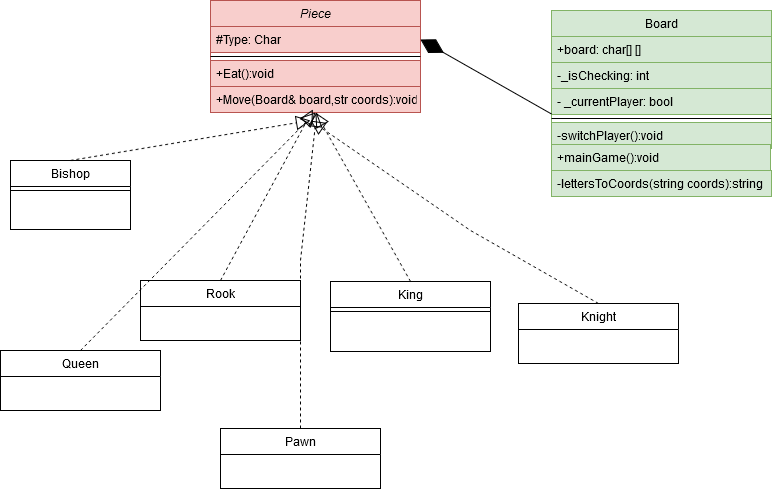

The diagram above was exported from draw.io. Its source (the exported page's mxGraphModel, read from the mxfile embedded in the PNG):
<mxGraphModel dx="922" dy="411" grid="1" gridSize="10" guides="1" tooltips="1" connect="1" arrows="1" fold="1" page="1" pageScale="1" pageWidth="1100" pageHeight="850" math="0" shadow="0">
  <root>
    <mxCell id="WIyWlLk6GJQsqaUBKTNV-0" />
    <mxCell id="WIyWlLk6GJQsqaUBKTNV-1" parent="WIyWlLk6GJQsqaUBKTNV-0" />
    <mxCell id="zkfFHV4jXpPFQw0GAbJ--0" value="Piece" style="swimlane;fontStyle=2;align=center;verticalAlign=top;childLayout=stackLayout;horizontal=1;startSize=26;horizontalStack=0;resizeParent=1;resizeLast=0;collapsible=1;marginBottom=0;rounded=0;shadow=0;strokeWidth=1;fillColor=#f8cecc;strokeColor=#b85450;" parent="WIyWlLk6GJQsqaUBKTNV-1" vertex="1">
      <mxGeometry x="220" y="110" width="210" height="112" as="geometry">
        <mxRectangle x="230" y="140" width="160" height="26" as="alternateBounds" />
      </mxGeometry>
    </mxCell>
    <mxCell id="zkfFHV4jXpPFQw0GAbJ--1" value="#Type: Char" style="text;align=left;verticalAlign=top;spacingLeft=4;spacingRight=4;overflow=hidden;rotatable=0;points=[[0,0.5],[1,0.5]];portConstraint=eastwest;fillColor=#f8cecc;strokeColor=#b85450;" parent="zkfFHV4jXpPFQw0GAbJ--0" vertex="1">
      <mxGeometry y="26" width="210" height="26" as="geometry" />
    </mxCell>
    <mxCell id="zkfFHV4jXpPFQw0GAbJ--4" value="" style="line;html=1;strokeWidth=1;align=left;verticalAlign=middle;spacingTop=-1;spacingLeft=3;spacingRight=3;rotatable=0;labelPosition=right;points=[];portConstraint=eastwest;" parent="zkfFHV4jXpPFQw0GAbJ--0" vertex="1">
      <mxGeometry y="52" width="210" height="8" as="geometry" />
    </mxCell>
    <mxCell id="dtcu9jvEhgLuVJLjHNwk-0" value="+Eat():void" style="text;align=left;verticalAlign=top;spacingLeft=4;spacingRight=4;overflow=hidden;rotatable=0;points=[[0,0.5],[1,0.5]];portConstraint=eastwest;fillColor=#f8cecc;strokeColor=#b85450;" parent="zkfFHV4jXpPFQw0GAbJ--0" vertex="1">
      <mxGeometry y="60" width="210" height="26" as="geometry" />
    </mxCell>
    <mxCell id="zkfFHV4jXpPFQw0GAbJ--5" value="+Move(Board&amp; board,str coords):void" style="text;align=left;verticalAlign=top;spacingLeft=4;spacingRight=4;overflow=hidden;rotatable=0;points=[[0,0.5],[1,0.5]];portConstraint=eastwest;fillColor=#f8cecc;strokeColor=#b85450;" parent="zkfFHV4jXpPFQw0GAbJ--0" vertex="1">
      <mxGeometry y="86" width="210" height="26" as="geometry" />
    </mxCell>
    <mxCell id="zkfFHV4jXpPFQw0GAbJ--6" value="Rook" style="swimlane;fontStyle=0;align=center;verticalAlign=top;childLayout=stackLayout;horizontal=1;startSize=26;horizontalStack=0;resizeParent=1;resizeLast=0;collapsible=1;marginBottom=0;rounded=0;shadow=0;strokeWidth=1;" parent="WIyWlLk6GJQsqaUBKTNV-1" vertex="1">
      <mxGeometry x="150" y="390" width="160" height="60" as="geometry">
        <mxRectangle x="130" y="380" width="160" height="26" as="alternateBounds" />
      </mxGeometry>
    </mxCell>
    <mxCell id="zkfFHV4jXpPFQw0GAbJ--13" value="King" style="swimlane;fontStyle=0;align=center;verticalAlign=top;childLayout=stackLayout;horizontal=1;startSize=26;horizontalStack=0;resizeParent=1;resizeLast=0;collapsible=1;marginBottom=0;rounded=0;shadow=0;strokeWidth=1;" parent="WIyWlLk6GJQsqaUBKTNV-1" vertex="1">
      <mxGeometry x="340" y="391" width="160" height="70" as="geometry">
        <mxRectangle x="340" y="380" width="170" height="26" as="alternateBounds" />
      </mxGeometry>
    </mxCell>
    <mxCell id="zkfFHV4jXpPFQw0GAbJ--15" value="" style="line;html=1;strokeWidth=1;align=left;verticalAlign=middle;spacingTop=-1;spacingLeft=3;spacingRight=3;rotatable=0;labelPosition=right;points=[];portConstraint=eastwest;" parent="zkfFHV4jXpPFQw0GAbJ--13" vertex="1">
      <mxGeometry y="26" width="160" height="8" as="geometry" />
    </mxCell>
    <mxCell id="dtcu9jvEhgLuVJLjHNwk-3" value="" style="endArrow=block;dashed=1;endFill=0;endSize=12;html=1;rounded=0;exitX=0.5;exitY=0;exitDx=0;exitDy=0;entryX=0.5;entryY=1;entryDx=0;entryDy=0;" parent="WIyWlLk6GJQsqaUBKTNV-1" source="zkfFHV4jXpPFQw0GAbJ--13" target="zkfFHV4jXpPFQw0GAbJ--0" edge="1">
      <mxGeometry width="160" relative="1" as="geometry">
        <mxPoint x="210" y="370" as="sourcePoint" />
        <mxPoint x="310" y="240" as="targetPoint" />
        <Array as="points" />
      </mxGeometry>
    </mxCell>
    <mxCell id="dtcu9jvEhgLuVJLjHNwk-4" value="Bishop" style="swimlane;fontStyle=0;align=center;verticalAlign=top;childLayout=stackLayout;horizontal=1;startSize=26;horizontalStack=0;resizeParent=1;resizeLast=0;collapsible=1;marginBottom=0;rounded=0;shadow=0;strokeWidth=1;" parent="WIyWlLk6GJQsqaUBKTNV-1" vertex="1">
      <mxGeometry x="20" y="270" width="120" height="69" as="geometry">
        <mxRectangle x="340" y="380" width="170" height="26" as="alternateBounds" />
      </mxGeometry>
    </mxCell>
    <mxCell id="dtcu9jvEhgLuVJLjHNwk-5" value="" style="line;html=1;strokeWidth=1;align=left;verticalAlign=middle;spacingTop=-1;spacingLeft=3;spacingRight=3;rotatable=0;labelPosition=right;points=[];portConstraint=eastwest;" parent="dtcu9jvEhgLuVJLjHNwk-4" vertex="1">
      <mxGeometry y="26" width="120" height="8" as="geometry" />
    </mxCell>
    <mxCell id="dtcu9jvEhgLuVJLjHNwk-7" value="" style="endArrow=block;dashed=1;endFill=0;endSize=12;html=1;rounded=0;exitX=0.5;exitY=0;exitDx=0;exitDy=0;" parent="WIyWlLk6GJQsqaUBKTNV-1" source="dtcu9jvEhgLuVJLjHNwk-4" edge="1">
      <mxGeometry width="160" relative="1" as="geometry">
        <mxPoint x="210" y="370" as="sourcePoint" />
        <mxPoint x="320" y="230" as="targetPoint" />
        <Array as="points" />
      </mxGeometry>
    </mxCell>
    <mxCell id="dtcu9jvEhgLuVJLjHNwk-8" value="Pawn" style="swimlane;fontStyle=0;align=center;verticalAlign=top;childLayout=stackLayout;horizontal=1;startSize=26;horizontalStack=0;resizeParent=1;resizeLast=0;collapsible=1;marginBottom=0;rounded=0;shadow=0;strokeWidth=1;" parent="WIyWlLk6GJQsqaUBKTNV-1" vertex="1">
      <mxGeometry x="230" y="538" width="160" height="60" as="geometry">
        <mxRectangle x="130" y="380" width="160" height="26" as="alternateBounds" />
      </mxGeometry>
    </mxCell>
    <mxCell id="dtcu9jvEhgLuVJLjHNwk-9" value="" style="endArrow=block;dashed=1;endFill=0;endSize=12;html=1;rounded=0;exitX=0.5;exitY=0;exitDx=0;exitDy=0;entryX=0.506;entryY=1;entryDx=0;entryDy=0;entryPerimeter=0;" parent="WIyWlLk6GJQsqaUBKTNV-1" source="dtcu9jvEhgLuVJLjHNwk-8" target="zkfFHV4jXpPFQw0GAbJ--5" edge="1">
      <mxGeometry width="160" relative="1" as="geometry">
        <mxPoint x="310" y="564" as="sourcePoint" />
        <mxPoint x="310" y="260" as="targetPoint" />
        <Array as="points">
          <mxPoint x="310" y="370" />
        </Array>
      </mxGeometry>
    </mxCell>
    <mxCell id="dtcu9jvEhgLuVJLjHNwk-10" value="Queen" style="swimlane;fontStyle=0;align=center;verticalAlign=top;childLayout=stackLayout;horizontal=1;startSize=26;horizontalStack=0;resizeParent=1;resizeLast=0;collapsible=1;marginBottom=0;rounded=0;shadow=0;strokeWidth=1;" parent="WIyWlLk6GJQsqaUBKTNV-1" vertex="1">
      <mxGeometry x="10" y="460" width="160" height="60" as="geometry">
        <mxRectangle x="130" y="380" width="160" height="26" as="alternateBounds" />
      </mxGeometry>
    </mxCell>
    <mxCell id="dtcu9jvEhgLuVJLjHNwk-11" value="" style="endArrow=block;dashed=1;endFill=0;endSize=12;html=1;rounded=0;exitX=0.5;exitY=0;exitDx=0;exitDy=0;entryX=0.5;entryY=1;entryDx=0;entryDy=0;" parent="WIyWlLk6GJQsqaUBKTNV-1" source="dtcu9jvEhgLuVJLjHNwk-10" target="zkfFHV4jXpPFQw0GAbJ--0" edge="1">
      <mxGeometry width="160" relative="1" as="geometry">
        <mxPoint x="420" y="370" as="sourcePoint" />
        <mxPoint x="300" y="260" as="targetPoint" />
        <Array as="points" />
      </mxGeometry>
    </mxCell>
    <mxCell id="dtcu9jvEhgLuVJLjHNwk-12" value="Knight" style="swimlane;fontStyle=0;align=center;verticalAlign=top;childLayout=stackLayout;horizontal=1;startSize=26;horizontalStack=0;resizeParent=1;resizeLast=0;collapsible=1;marginBottom=0;rounded=0;shadow=0;strokeWidth=1;" parent="WIyWlLk6GJQsqaUBKTNV-1" vertex="1">
      <mxGeometry x="528" y="413" width="160" height="60" as="geometry">
        <mxRectangle x="130" y="380" width="160" height="26" as="alternateBounds" />
      </mxGeometry>
    </mxCell>
    <mxCell id="dtcu9jvEhgLuVJLjHNwk-13" value="" style="endArrow=block;dashed=1;endFill=0;endSize=12;html=1;rounded=0;exitX=0.5;exitY=0;exitDx=0;exitDy=0;" parent="WIyWlLk6GJQsqaUBKTNV-1" source="dtcu9jvEhgLuVJLjHNwk-12" edge="1">
      <mxGeometry width="160" relative="1" as="geometry">
        <mxPoint x="320" y="450" as="sourcePoint" />
        <mxPoint x="320" y="230" as="targetPoint" />
        <Array as="points">
          <mxPoint x="480" y="340" />
        </Array>
      </mxGeometry>
    </mxCell>
    <mxCell id="dtcu9jvEhgLuVJLjHNwk-15" value="" style="endArrow=block;dashed=1;endFill=0;endSize=12;html=1;rounded=0;exitX=0.5;exitY=0;exitDx=0;exitDy=0;entryX=0.488;entryY=0.885;entryDx=0;entryDy=0;entryPerimeter=0;" parent="WIyWlLk6GJQsqaUBKTNV-1" source="zkfFHV4jXpPFQw0GAbJ--6" target="zkfFHV4jXpPFQw0GAbJ--5" edge="1">
      <mxGeometry width="160" relative="1" as="geometry">
        <mxPoint x="200" y="340" as="sourcePoint" />
        <mxPoint x="360" y="340" as="targetPoint" />
      </mxGeometry>
    </mxCell>
    <mxCell id="dtcu9jvEhgLuVJLjHNwk-30" value="Board" style="swimlane;fontStyle=0;childLayout=stackLayout;horizontal=1;startSize=26;fillColor=#d5e8d4;horizontalStack=0;resizeParent=1;resizeParentMax=0;resizeLast=0;collapsible=1;marginBottom=0;whiteSpace=wrap;html=1;strokeColor=#82b366;" parent="WIyWlLk6GJQsqaUBKTNV-1" vertex="1">
      <mxGeometry x="561" y="120" width="220" height="138" as="geometry" />
    </mxCell>
    <mxCell id="dtcu9jvEhgLuVJLjHNwk-31" value="+board: char[] []" style="text;strokeColor=#82b366;fillColor=#d5e8d4;align=left;verticalAlign=top;spacingLeft=4;spacingRight=4;overflow=hidden;rotatable=0;points=[[0,0.5],[1,0.5]];portConstraint=eastwest;whiteSpace=wrap;html=1;" parent="dtcu9jvEhgLuVJLjHNwk-30" vertex="1">
      <mxGeometry y="26" width="220" height="26" as="geometry" />
    </mxCell>
    <mxCell id="dtcu9jvEhgLuVJLjHNwk-6" value="-_isChecking: int " style="text;align=left;verticalAlign=top;spacingLeft=4;spacingRight=4;overflow=hidden;rotatable=0;points=[[0,0.5],[1,0.5]];portConstraint=eastwest;fillColor=#d5e8d4;strokeColor=#82b366;" parent="dtcu9jvEhgLuVJLjHNwk-30" vertex="1">
      <mxGeometry y="52" width="220" height="26" as="geometry" />
    </mxCell>
    <mxCell id="dtcu9jvEhgLuVJLjHNwk-32" value="- _currentPlayer: bool" style="text;strokeColor=#82b366;fillColor=#d5e8d4;align=left;verticalAlign=top;spacingLeft=4;spacingRight=4;overflow=hidden;rotatable=0;points=[[0,0.5],[1,0.5]];portConstraint=eastwest;whiteSpace=wrap;html=1;" parent="dtcu9jvEhgLuVJLjHNwk-30" vertex="1">
      <mxGeometry y="78" width="220" height="26" as="geometry" />
    </mxCell>
    <mxCell id="_HHJmecCyKAIUxm2t65F-0" value="" style="line;html=1;strokeWidth=1;align=left;verticalAlign=middle;spacingTop=-1;spacingLeft=3;spacingRight=3;rotatable=0;labelPosition=right;points=[];portConstraint=eastwest;" vertex="1" parent="dtcu9jvEhgLuVJLjHNwk-30">
      <mxGeometry y="104" width="220" height="8" as="geometry" />
    </mxCell>
    <mxCell id="dtcu9jvEhgLuVJLjHNwk-33" value="-switchPlayer():void " style="text;strokeColor=#82b366;fillColor=#d5e8d4;align=left;verticalAlign=top;spacingLeft=4;spacingRight=4;overflow=hidden;rotatable=0;points=[[0,0.5],[1,0.5]];portConstraint=eastwest;whiteSpace=wrap;html=1;" parent="dtcu9jvEhgLuVJLjHNwk-30" vertex="1">
      <mxGeometry y="112" width="220" height="26" as="geometry" />
    </mxCell>
    <mxCell id="ZO21Jame3IV2D3LzTAQ--5" value="+mainGame():void " style="text;strokeColor=#82b366;fillColor=#d5e8d4;align=left;verticalAlign=top;spacingLeft=4;spacingRight=4;overflow=hidden;rotatable=0;points=[[0,0.5],[1,0.5]];portConstraint=eastwest;whiteSpace=wrap;html=1;" parent="WIyWlLk6GJQsqaUBKTNV-1" vertex="1">
      <mxGeometry x="561" y="254" width="219" height="26" as="geometry" />
    </mxCell>
    <mxCell id="ZO21Jame3IV2D3LzTAQ--6" value="-lettersToCoords(string coords):string " style="text;strokeColor=#82b366;fillColor=#d5e8d4;align=left;verticalAlign=top;spacingLeft=4;spacingRight=4;overflow=hidden;rotatable=0;points=[[0,0.5],[1,0.5]];portConstraint=eastwest;whiteSpace=wrap;html=1;" parent="WIyWlLk6GJQsqaUBKTNV-1" vertex="1">
      <mxGeometry x="561" y="280" width="220" height="26" as="geometry" />
    </mxCell>
    <mxCell id="ZO21Jame3IV2D3LzTAQ--8" value="" style="endArrow=diamondThin;endFill=1;endSize=24;html=1;rounded=0;entryX=1;entryY=0.5;entryDx=0;entryDy=0;exitX=0;exitY=0.75;exitDx=0;exitDy=0;" parent="WIyWlLk6GJQsqaUBKTNV-1" source="dtcu9jvEhgLuVJLjHNwk-30" target="zkfFHV4jXpPFQw0GAbJ--1" edge="1">
      <mxGeometry width="160" relative="1" as="geometry">
        <mxPoint x="420" y="200" as="sourcePoint" />
        <mxPoint x="580" y="200" as="targetPoint" />
      </mxGeometry>
    </mxCell>
  </root>
</mxGraphModel>